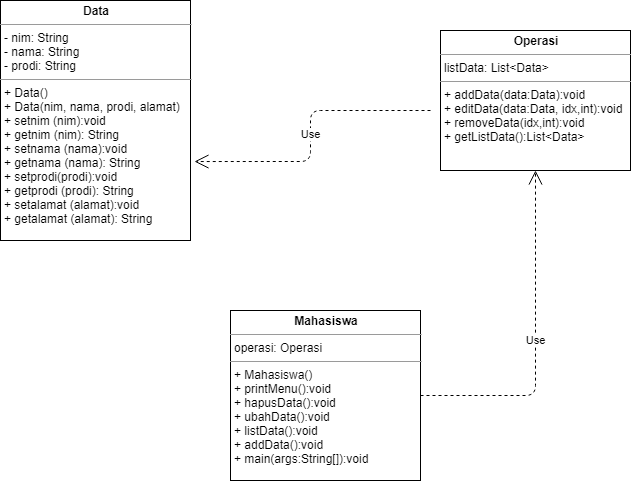

The diagram above was exported from draw.io. Its source (the exported page's mxGraphModel, read from the mxfile embedded in the PNG):
<mxGraphModel dx="868" dy="1571" grid="1" gridSize="10" guides="1" tooltips="1" connect="1" arrows="1" fold="1" page="1" pageScale="1" pageWidth="850" pageHeight="1100" math="0" shadow="0">
  <root>
    <mxCell id="0" />
    <mxCell id="1" parent="0" />
    <mxCell id="Qk2fo2BxNOK2wBiRo1AT-6" value="&lt;p style=&quot;margin: 0px ; margin-top: 4px ; text-align: center&quot;&gt;&lt;b&gt;Data&lt;/b&gt;&lt;/p&gt;&lt;hr size=&quot;1&quot;&gt;&lt;p style=&quot;margin: 0px ; margin-left: 4px&quot;&gt;- nim: String&lt;br&gt;- nama: String&lt;/p&gt;&lt;p style=&quot;margin: 0px ; margin-left: 4px&quot;&gt;- prodi: String&lt;/p&gt;&lt;hr size=&quot;1&quot;&gt;&lt;p style=&quot;margin: 0px ; margin-left: 4px&quot;&gt;+ Data()&lt;br&gt;+ Data(nim, nama, prodi, alamat)&lt;/p&gt;&lt;p style=&quot;margin: 0px ; margin-left: 4px&quot;&gt;+ setnim (nim):void&lt;/p&gt;&lt;p style=&quot;margin: 0px ; margin-left: 4px&quot;&gt;+ getnim (nim): String&lt;/p&gt;&lt;p style=&quot;margin: 0px 0px 0px 4px&quot;&gt;+ setnama (nama):void&lt;/p&gt;&lt;p style=&quot;margin: 0px 0px 0px 4px&quot;&gt;+ getnama (nama): String&lt;/p&gt;&lt;p style=&quot;margin: 0px 0px 0px 4px&quot;&gt;+ setprodi(prodi):void&lt;/p&gt;&lt;p style=&quot;margin: 0px 0px 0px 4px&quot;&gt;+ getprodi (prodi): String&lt;/p&gt;&lt;p style=&quot;margin: 0px 0px 0px 4px&quot;&gt;+ setalamat (alamat):void&lt;/p&gt;&lt;p style=&quot;margin: 0px 0px 0px 4px&quot;&gt;+ getalamat (alamat): String&lt;/p&gt;" style="verticalAlign=top;align=left;overflow=fill;fontSize=12;fontFamily=Helvetica;html=1;" vertex="1" parent="1">
      <mxGeometry x="90" y="-110" width="190" height="240" as="geometry" />
    </mxCell>
    <mxCell id="Qk2fo2BxNOK2wBiRo1AT-8" value="&lt;p style=&quot;margin: 0px ; margin-top: 4px ; text-align: center&quot;&gt;&lt;b&gt;Operasi&lt;/b&gt;&lt;/p&gt;&lt;hr size=&quot;1&quot;&gt;&lt;p style=&quot;margin: 0px ; margin-left: 4px&quot;&gt;listData: List&amp;lt;Data&amp;gt;&lt;/p&gt;&lt;hr size=&quot;1&quot;&gt;&lt;p style=&quot;margin: 0px ; margin-left: 4px&quot;&gt;+ addData(data:Data):void&lt;br&gt;+ editData(data:Data, idx,int):void&lt;/p&gt;&lt;p style=&quot;margin: 0px 0px 0px 4px&quot;&gt;+ removeData(idx,int):void&lt;br&gt;+ getListData():List&amp;lt;Data&amp;gt;&lt;/p&gt;&lt;p style=&quot;margin: 0px 0px 0px 4px&quot;&gt;&lt;br&gt;&lt;/p&gt;&lt;p style=&quot;margin: 0px ; margin-left: 4px&quot;&gt;&lt;br&gt;&lt;/p&gt;" style="verticalAlign=top;align=left;overflow=fill;fontSize=12;fontFamily=Helvetica;html=1;" vertex="1" parent="1">
      <mxGeometry x="530" y="-80" width="190" height="140" as="geometry" />
    </mxCell>
    <mxCell id="Qk2fo2BxNOK2wBiRo1AT-9" value="&lt;p style=&quot;margin: 0px ; margin-top: 4px ; text-align: center&quot;&gt;&lt;b&gt;Mahasiswa&lt;/b&gt;&lt;/p&gt;&lt;hr size=&quot;1&quot;&gt;&lt;p style=&quot;margin: 0px ; margin-left: 4px&quot;&gt;operasi: Operasi&lt;/p&gt;&lt;hr size=&quot;1&quot;&gt;&lt;p style=&quot;margin: 0px ; margin-left: 4px&quot;&gt;+ Mahasiswa()&lt;br&gt;+ printMenu():void&lt;/p&gt;&lt;p style=&quot;margin: 0px 0px 0px 4px&quot;&gt;+ hapusData():void&lt;br&gt;+ ubahData():void&lt;/p&gt;&lt;p style=&quot;margin: 0px 0px 0px 4px&quot;&gt;+ listData():void&lt;/p&gt;&lt;p style=&quot;margin: 0px 0px 0px 4px&quot;&gt;+ addData():void&lt;br&gt;+ main(args:String[]):void&lt;/p&gt;&lt;p style=&quot;margin: 0px ; margin-left: 4px&quot;&gt;&lt;br&gt;&lt;/p&gt;" style="verticalAlign=top;align=left;overflow=fill;fontSize=12;fontFamily=Helvetica;html=1;" vertex="1" parent="1">
      <mxGeometry x="320" y="200" width="190" height="170" as="geometry" />
    </mxCell>
    <mxCell id="Qk2fo2BxNOK2wBiRo1AT-10" value="Use" style="endArrow=open;endSize=12;dashed=1;html=1;edgeStyle=orthogonalEdgeStyle;entryX=0.5;entryY=1;entryDx=0;entryDy=0;exitX=1;exitY=0.5;exitDx=0;exitDy=0;" edge="1" parent="1" source="Qk2fo2BxNOK2wBiRo1AT-9" target="Qk2fo2BxNOK2wBiRo1AT-8">
      <mxGeometry width="160" relative="1" as="geometry">
        <mxPoint x="520" y="284.5" as="sourcePoint" />
        <mxPoint x="630" y="70" as="targetPoint" />
      </mxGeometry>
    </mxCell>
    <mxCell id="Qk2fo2BxNOK2wBiRo1AT-11" value="Use" style="endArrow=open;endSize=12;dashed=1;html=1;edgeStyle=orthogonalEdgeStyle;entryX=1.021;entryY=0.671;entryDx=0;entryDy=0;entryPerimeter=0;" edge="1" parent="1" target="Qk2fo2BxNOK2wBiRo1AT-6">
      <mxGeometry width="160" relative="1" as="geometry">
        <mxPoint x="520" as="sourcePoint" />
        <mxPoint x="385" y="-102.5" as="targetPoint" />
      </mxGeometry>
    </mxCell>
  </root>
</mxGraphModel>